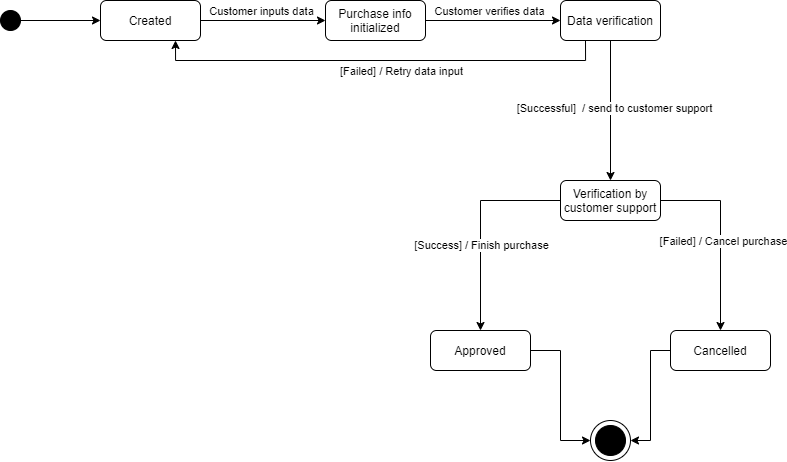

The diagram above was exported from draw.io. Its source (the exported page's mxGraphModel, read from the mxfile embedded in the PNG):
<mxGraphModel dx="1056" dy="514" grid="1" gridSize="10" guides="1" tooltips="1" connect="1" arrows="1" fold="1" page="1" pageScale="1" pageWidth="850" pageHeight="1100" math="0" shadow="0">
  <root>
    <mxCell id="iWsCox2JlxJsrIeXjLa0-0" />
    <mxCell id="iWsCox2JlxJsrIeXjLa0-1" parent="iWsCox2JlxJsrIeXjLa0-0" />
    <mxCell id="_dR_KgbI_dqChkps1R-V-13" value="" style="edgeStyle=orthogonalEdgeStyle;rounded=0;orthogonalLoop=1;jettySize=auto;html=1;" parent="iWsCox2JlxJsrIeXjLa0-1" source="_dR_KgbI_dqChkps1R-V-0" target="_dR_KgbI_dqChkps1R-V-12" edge="1">
      <mxGeometry relative="1" as="geometry" />
    </mxCell>
    <mxCell id="HvYYpdguafZ_ImJLMGoV-8" value="Customer inputs data" style="edgeLabel;html=1;align=center;verticalAlign=middle;resizable=0;points=[];" vertex="1" connectable="0" parent="_dR_KgbI_dqChkps1R-V-13">
      <mxGeometry x="0.2734" y="1" relative="1" as="geometry">
        <mxPoint x="-20" y="-9" as="offset" />
      </mxGeometry>
    </mxCell>
    <mxCell id="_dR_KgbI_dqChkps1R-V-0" value="Created" style="shape=rect;rounded=1;html=1;whiteSpace=wrap;align=center;" parent="iWsCox2JlxJsrIeXjLa0-1" vertex="1">
      <mxGeometry x="150" y="90" width="100" height="40" as="geometry" />
    </mxCell>
    <mxCell id="HvYYpdguafZ_ImJLMGoV-1" value="" style="edgeStyle=orthogonalEdgeStyle;rounded=0;orthogonalLoop=1;jettySize=auto;html=1;" edge="1" parent="iWsCox2JlxJsrIeXjLa0-1" source="_dR_KgbI_dqChkps1R-V-12" target="HvYYpdguafZ_ImJLMGoV-0">
      <mxGeometry relative="1" as="geometry" />
    </mxCell>
    <mxCell id="HvYYpdguafZ_ImJLMGoV-4" value="Customer verifies data" style="edgeLabel;html=1;align=center;verticalAlign=middle;resizable=0;points=[];" vertex="1" connectable="0" parent="HvYYpdguafZ_ImJLMGoV-1">
      <mxGeometry x="-0.1896" y="3" relative="1" as="geometry">
        <mxPoint x="9.17" y="-7" as="offset" />
      </mxGeometry>
    </mxCell>
    <mxCell id="_dR_KgbI_dqChkps1R-V-12" value="Purchase info initialized" style="shape=rect;rounded=1;html=1;whiteSpace=wrap;align=center;" parent="iWsCox2JlxJsrIeXjLa0-1" vertex="1">
      <mxGeometry x="375" y="90" width="100" height="40" as="geometry" />
    </mxCell>
    <mxCell id="HvYYpdguafZ_ImJLMGoV-10" value="" style="edgeStyle=orthogonalEdgeStyle;rounded=0;orthogonalLoop=1;jettySize=auto;html=1;entryX=0.75;entryY=1;entryDx=0;entryDy=0;exitX=0.25;exitY=1;exitDx=0;exitDy=0;" edge="1" parent="iWsCox2JlxJsrIeXjLa0-1" source="HvYYpdguafZ_ImJLMGoV-0" target="_dR_KgbI_dqChkps1R-V-0">
      <mxGeometry relative="1" as="geometry">
        <mxPoint x="660" y="210" as="targetPoint" />
      </mxGeometry>
    </mxCell>
    <mxCell id="HvYYpdguafZ_ImJLMGoV-11" value="[Failed] / Retry data input" style="edgeLabel;html=1;align=center;verticalAlign=middle;resizable=0;points=[];" vertex="1" connectable="0" parent="HvYYpdguafZ_ImJLMGoV-10">
      <mxGeometry x="-0.2501" relative="1" as="geometry">
        <mxPoint x="-36.67" y="10" as="offset" />
      </mxGeometry>
    </mxCell>
    <mxCell id="jXt72xSxIABqtgD7Gi1G-1" value="" style="edgeStyle=orthogonalEdgeStyle;rounded=0;orthogonalLoop=1;jettySize=auto;html=1;" edge="1" parent="iWsCox2JlxJsrIeXjLa0-1" source="HvYYpdguafZ_ImJLMGoV-0" target="jXt72xSxIABqtgD7Gi1G-0">
      <mxGeometry relative="1" as="geometry" />
    </mxCell>
    <mxCell id="jXt72xSxIABqtgD7Gi1G-2" value="[Successful]&amp;nbsp; / send to customer support" style="edgeLabel;html=1;align=center;verticalAlign=middle;resizable=0;points=[];" vertex="1" connectable="0" parent="jXt72xSxIABqtgD7Gi1G-1">
      <mxGeometry x="-0.272" y="3" relative="1" as="geometry">
        <mxPoint y="16.67" as="offset" />
      </mxGeometry>
    </mxCell>
    <mxCell id="HvYYpdguafZ_ImJLMGoV-0" value="Data verification" style="shape=rect;rounded=1;html=1;whiteSpace=wrap;align=center;" vertex="1" parent="iWsCox2JlxJsrIeXjLa0-1">
      <mxGeometry x="610" y="90" width="100" height="40" as="geometry" />
    </mxCell>
    <mxCell id="jXt72xSxIABqtgD7Gi1G-4" value="" style="edgeStyle=orthogonalEdgeStyle;rounded=0;orthogonalLoop=1;jettySize=auto;html=1;" edge="1" parent="iWsCox2JlxJsrIeXjLa0-1" source="jXt72xSxIABqtgD7Gi1G-0" target="jXt72xSxIABqtgD7Gi1G-3">
      <mxGeometry relative="1" as="geometry" />
    </mxCell>
    <mxCell id="jXt72xSxIABqtgD7Gi1G-5" value="[Failed] / Cancel purchase" style="edgeLabel;html=1;align=center;verticalAlign=middle;resizable=0;points=[];" vertex="1" connectable="0" parent="jXt72xSxIABqtgD7Gi1G-4">
      <mxGeometry x="-0.1429" y="-19" relative="1" as="geometry">
        <mxPoint x="21" y="19" as="offset" />
      </mxGeometry>
    </mxCell>
    <mxCell id="jXt72xSxIABqtgD7Gi1G-7" value="" style="edgeStyle=orthogonalEdgeStyle;rounded=0;orthogonalLoop=1;jettySize=auto;html=1;" edge="1" parent="iWsCox2JlxJsrIeXjLa0-1" source="jXt72xSxIABqtgD7Gi1G-0" target="jXt72xSxIABqtgD7Gi1G-6">
      <mxGeometry relative="1" as="geometry" />
    </mxCell>
    <mxCell id="jXt72xSxIABqtgD7Gi1G-8" value="[Success] / Finish purchase" style="edgeLabel;html=1;align=center;verticalAlign=middle;resizable=0;points=[];" vertex="1" connectable="0" parent="jXt72xSxIABqtgD7Gi1G-7">
      <mxGeometry x="-0.2381" y="44" relative="1" as="geometry">
        <mxPoint x="-44" y="44" as="offset" />
      </mxGeometry>
    </mxCell>
    <mxCell id="jXt72xSxIABqtgD7Gi1G-0" value="Verification by customer support" style="shape=rect;rounded=1;html=1;whiteSpace=wrap;align=center;" vertex="1" parent="iWsCox2JlxJsrIeXjLa0-1">
      <mxGeometry x="610" y="270" width="100" height="40" as="geometry" />
    </mxCell>
    <mxCell id="jXt72xSxIABqtgD7Gi1G-11" value="" style="edgeStyle=orthogonalEdgeStyle;rounded=0;orthogonalLoop=1;jettySize=auto;html=1;entryX=0;entryY=0.5;entryDx=0;entryDy=0;entryPerimeter=0;" edge="1" parent="iWsCox2JlxJsrIeXjLa0-1" source="jXt72xSxIABqtgD7Gi1G-6" target="jXt72xSxIABqtgD7Gi1G-9">
      <mxGeometry relative="1" as="geometry">
        <mxPoint x="530" y="539.9999999999999" as="targetPoint" />
      </mxGeometry>
    </mxCell>
    <mxCell id="jXt72xSxIABqtgD7Gi1G-6" value="Approved" style="shape=rect;rounded=1;html=1;whiteSpace=wrap;align=center;" vertex="1" parent="iWsCox2JlxJsrIeXjLa0-1">
      <mxGeometry x="480" y="420" width="100" height="40" as="geometry" />
    </mxCell>
    <mxCell id="jXt72xSxIABqtgD7Gi1G-13" value="" style="edgeStyle=orthogonalEdgeStyle;rounded=0;orthogonalLoop=1;jettySize=auto;html=1;entryX=1;entryY=0.5;entryDx=0;entryDy=0;entryPerimeter=0;" edge="1" parent="iWsCox2JlxJsrIeXjLa0-1" source="jXt72xSxIABqtgD7Gi1G-3" target="jXt72xSxIABqtgD7Gi1G-9">
      <mxGeometry relative="1" as="geometry">
        <mxPoint x="770" y="539.9999999999999" as="targetPoint" />
      </mxGeometry>
    </mxCell>
    <mxCell id="jXt72xSxIABqtgD7Gi1G-3" value="Cancelled" style="shape=rect;rounded=1;html=1;whiteSpace=wrap;align=center;" vertex="1" parent="iWsCox2JlxJsrIeXjLa0-1">
      <mxGeometry x="720" y="420" width="100" height="40" as="geometry" />
    </mxCell>
    <mxCell id="_dR_KgbI_dqChkps1R-V-11" value="" style="edgeStyle=orthogonalEdgeStyle;rounded=0;orthogonalLoop=1;jettySize=auto;html=1;" parent="iWsCox2JlxJsrIeXjLa0-1" source="_dR_KgbI_dqChkps1R-V-7" target="_dR_KgbI_dqChkps1R-V-0" edge="1">
      <mxGeometry relative="1" as="geometry" />
    </mxCell>
    <mxCell id="_dR_KgbI_dqChkps1R-V-7" value="" style="shape=ellipse;html=1;fillColor=#000000;verticalLabelPosition=bottom;labelBackgroundColor=#ffffff;verticalAlign=top;" parent="iWsCox2JlxJsrIeXjLa0-1" vertex="1">
      <mxGeometry x="50" y="100" width="20" height="20" as="geometry" />
    </mxCell>
    <mxCell id="jXt72xSxIABqtgD7Gi1G-9" value="" style="shape=mxgraph.sysml.actFinal;html=1;verticalLabelPosition=bottom;labelBackgroundColor=#ffffff;verticalAlign=top;" vertex="1" parent="iWsCox2JlxJsrIeXjLa0-1">
      <mxGeometry x="640" y="510" width="40" height="40" as="geometry" />
    </mxCell>
  </root>
</mxGraphModel>